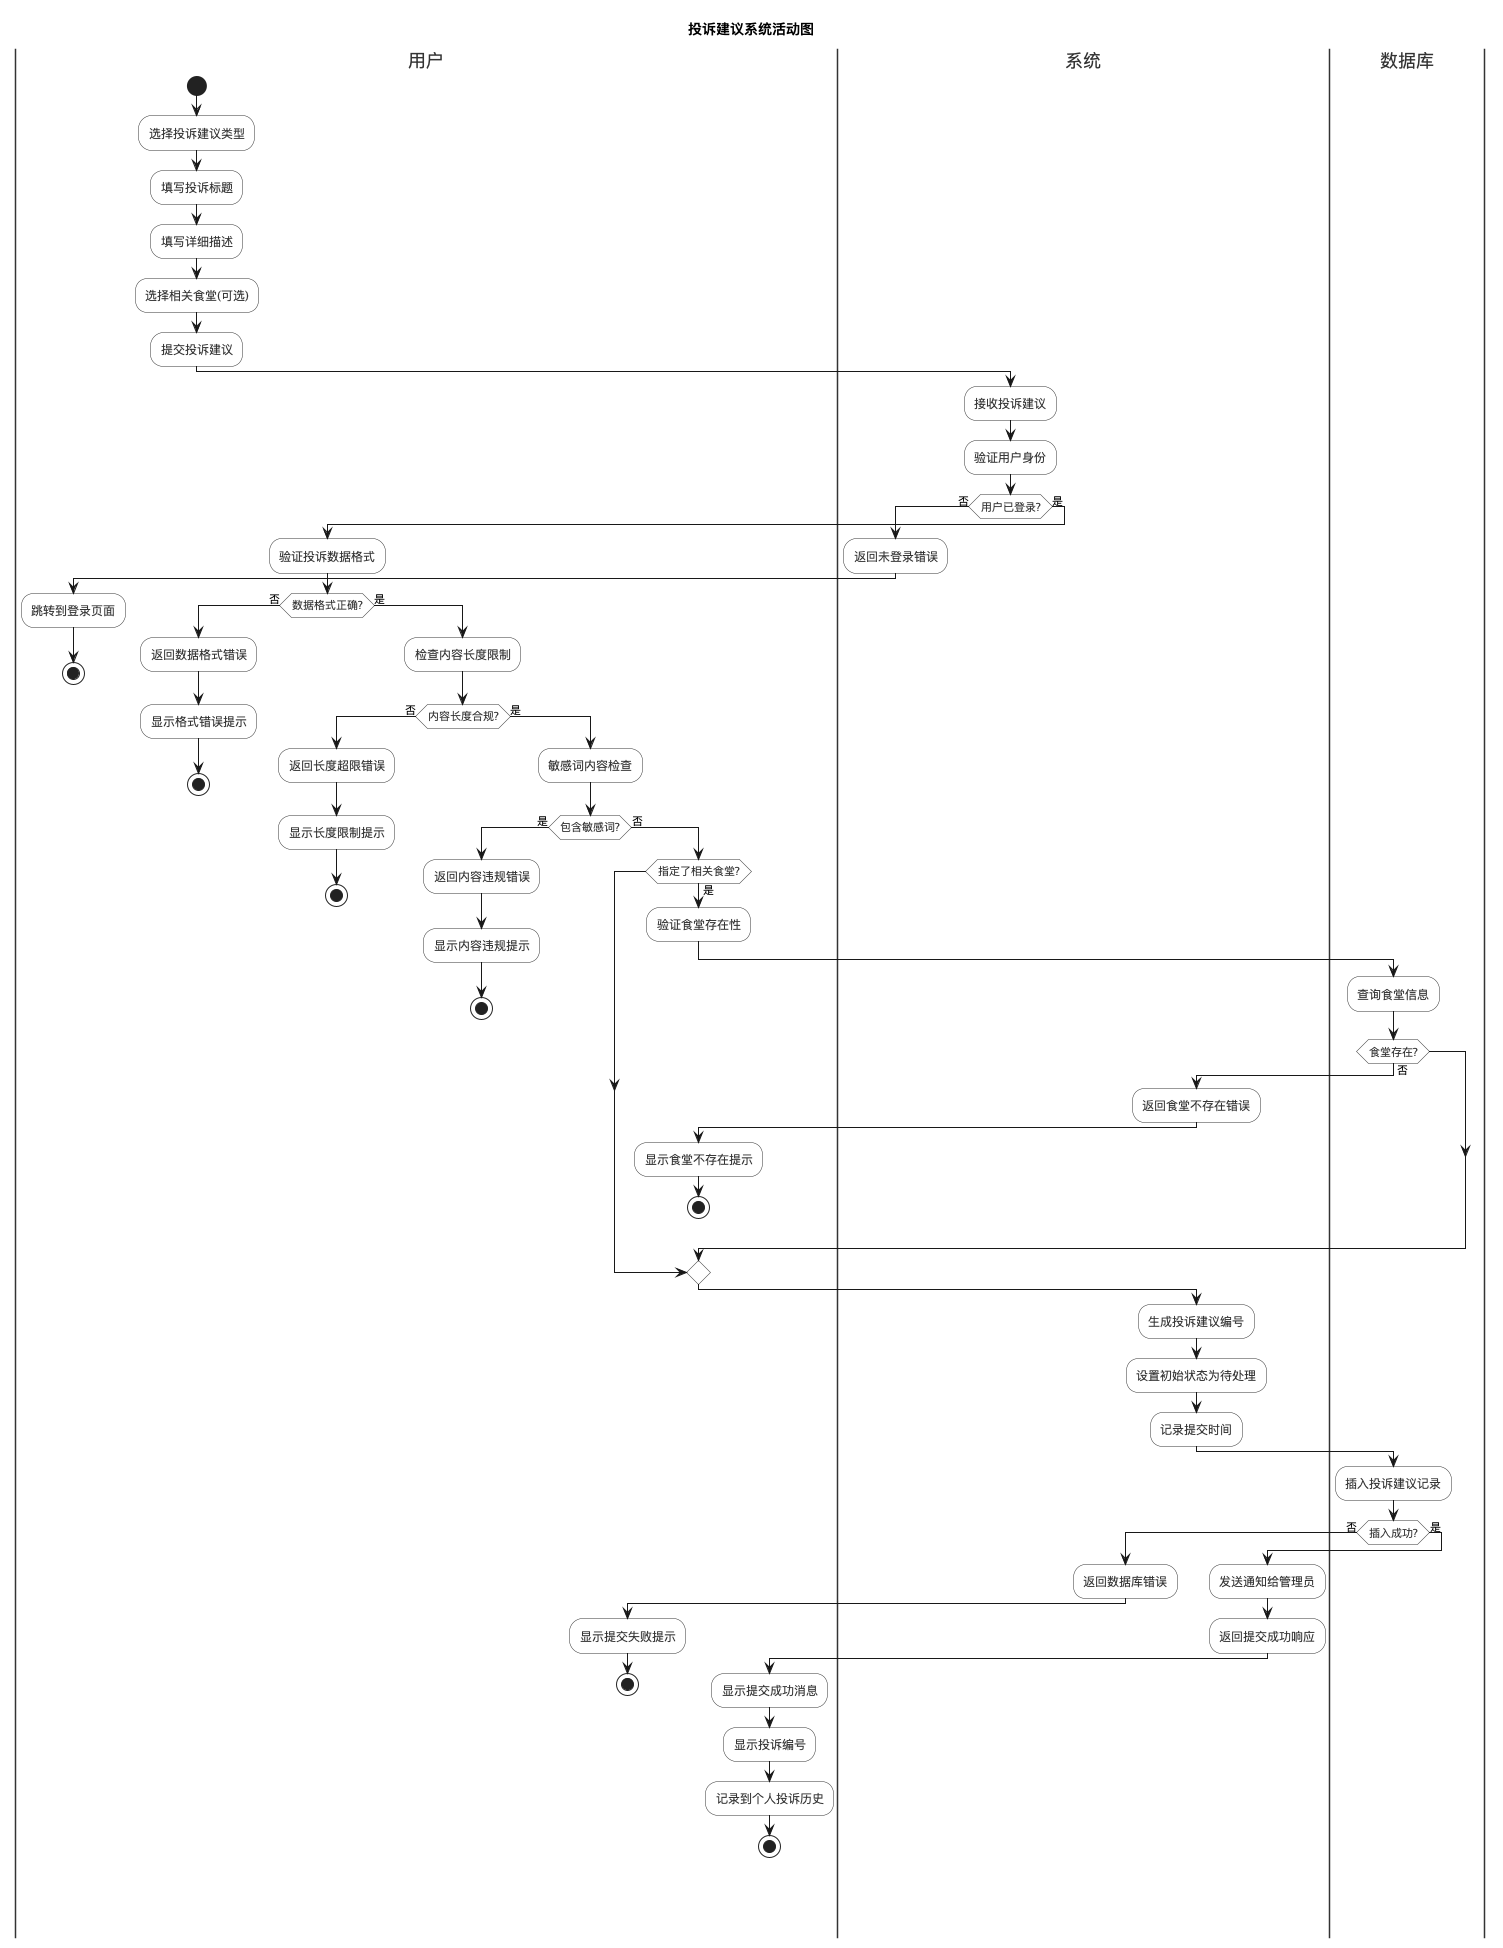

The diagram above was rendered by PlantUML. Its source (embedded in the PNG):
@startuml
skinparam activity {
  BackgroundColor #FFFFFF
  BorderColor #333333
  FontColor #333333
}

skinparam swimlane {
  BorderColor #333333
  TitleFontColor #333333
}

title 投诉建议系统活动图

|用户|
start
:选择投诉建议类型;
:填写投诉标题;
:填写详细描述;
:选择相关食堂(可选);
:提交投诉建议;

|系统|
:接收投诉建议;
:验证用户身份;

if (用户已登录?) then (否)
  :返回未登录错误;
  |用户|
  :跳转到登录页面;
  stop
else (是)
  :验证投诉数据格式;

  if (数据格式正确?) then (否)
    :返回数据格式错误;
    |用户|
    :显示格式错误提示;
    stop
  else (是)
    :检查内容长度限制;

    if (内容长度合规?) then (否)
      :返回长度超限错误;
      |用户|
      :显示长度限制提示;
      stop
    else (是)
      :敏感词内容检查;

      if (包含敏感词?) then (是)
        :返回内容违规错误;
        |用户|
        :显示内容违规提示;
        stop
      else (否)
        if (指定了相关食堂?) then (是)
          :验证食堂存在性;
          |数据库|
          :查询食堂信息;
          if (食堂存在?) then (否)
            |系统|
            :返回食堂不存在错误;
            |用户|
            :显示食堂不存在提示;
            stop
          endif
        endif

        |系统|
        :生成投诉建议编号;
        :设置初始状态为待处理;
        :记录提交时间;

        |数据库|
        :插入投诉建议记录;

        if (插入成功?) then (否)
          |系统|
          :返回数据库错误;
          |用户|
          :显示提交失败提示;
          stop
        else (是)
          |系统|
          :发送通知给管理员;
          :返回提交成功响应;

          |用户|
          :显示提交成功消息;
          :显示投诉编号;
          :记录到个人投诉历史;
          stop
        endif
      endif
    endif
  endif
endif

@enduml